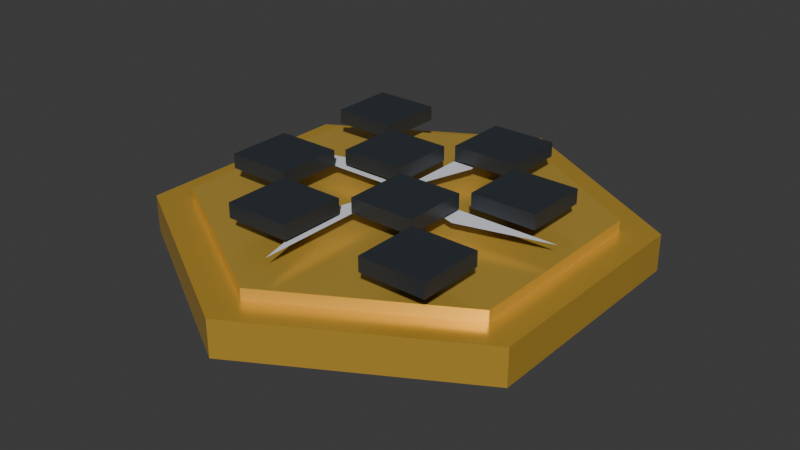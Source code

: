 # Source: item_finish.blend  (saved by Blender 5.2.45; exported with 4.5.12 LTS)
import bpy
from mathutils import Matrix  # noqa: F401  (used for matrix-valued properties, if any)

bpy.ops.wm.read_factory_settings(use_empty=True)
scene = bpy.context.scene
scene.name = 'Scene'

# ---- collections
col_collection = bpy.data.collections.new('Collection'); scene.collection.children.link(col_collection)

# ---- materials (node trees are filled in below, after node groups)
mat_carbon = bpy.data.materials.new('Carbon')
mat_carbon.diffuse_color = (0.035, 0.043, 0.052, 1.0)
mat_gold = bpy.data.materials.new('Gold')
mat_gold.diffuse_color = (0.95, 0.58, 0.08, 1.0)
mat_reward_enamel_finish = bpy.data.materials.new('Reward enamel finish')
mat_reward_enamel_finish.diffuse_color = (0.9, 0.58, 0.1, 1.0)
mat_headlamp = bpy.data.materials.new('Headlamp')
mat_headlamp.diffuse_color = (0.92, 0.94, 1.0, 1.0)

# ---- material node trees
mat_carbon.use_nodes = True; mat_carbon.node_tree.nodes.clear()
_N = mat_carbon.node_tree.nodes; _L = mat_carbon.node_tree.links
n0 = _N.new('ShaderNodeBsdfPrincipled'); n0.name = 'プリンシプルBSDF'; n0.location = (-200, 100)
n0.inputs[0].default_value = (0.035, 0.043, 0.052, 1.0)
n0.inputs[1].default_value = 0.2
n0.inputs[2].default_value = 0.4
n0.inputs[10].default_value = 0.005
n1 = _N.new('ShaderNodeOutputMaterial'); n1.name = 'マテリアル出力'; n1.location = (200, 100)
_L.new(n0.outputs[0], n1.inputs[0])
n1.is_active_output = True
mat_gold.use_nodes = True; mat_gold.node_tree.nodes.clear()
_N = mat_gold.node_tree.nodes; _L = mat_gold.node_tree.links
n0 = _N.new('ShaderNodeBsdfPrincipled'); n0.name = 'プリンシプルBSDF'; n0.location = (-200, 100)
n0.inputs[0].default_value = (0.95, 0.58, 0.08, 1.0)
n0.inputs[1].default_value = 0.6
n0.inputs[2].default_value = 0.3
n0.inputs[10].default_value = 0.005
n1 = _N.new('ShaderNodeOutputMaterial'); n1.name = 'マテリアル出力'; n1.location = (200, 100)
_L.new(n0.outputs[0], n1.inputs[0])
n1.is_active_output = True
mat_reward_enamel_finish.use_nodes = True; mat_reward_enamel_finish.node_tree.nodes.clear()
_N = mat_reward_enamel_finish.node_tree.nodes; _L = mat_reward_enamel_finish.node_tree.links
n0 = _N.new('ShaderNodeBsdfPrincipled'); n0.name = 'プリンシプルBSDF'; n0.location = (-200, 100)
n0.inputs[0].default_value = (0.9, 0.58, 0.1, 1.0)
n0.inputs[1].default_value = 0.55
n0.inputs[2].default_value = 0.25
n0.inputs[10].default_value = 0.005
n1 = _N.new('ShaderNodeOutputMaterial'); n1.name = 'マテリアル出力'; n1.location = (200, 100)
_L.new(n0.outputs[0], n1.inputs[0])
n1.is_active_output = True
mat_headlamp.use_nodes = True; mat_headlamp.node_tree.nodes.clear()
_N = mat_headlamp.node_tree.nodes; _L = mat_headlamp.node_tree.links
n0 = _N.new('ShaderNodeBsdfPrincipled'); n0.name = 'プリンシプルBSDF'; n0.location = (-200, 100)
n0.inputs[0].default_value = (0.92, 0.94, 1.0, 1.0)
n0.inputs[1].default_value = 0.1
n0.inputs[2].default_value = 0.12
n0.inputs[10].default_value = 0.005
n1 = _N.new('ShaderNodeOutputMaterial'); n1.name = 'マテリアル出力'; n1.location = (200, 100)
_L.new(n0.outputs[0], n1.inputs[0])
n1.is_active_output = True

# ---- world
world_world = bpy.data.worlds.new('World'); scene.world = world_world
world_world.use_nodes = True; world_world.node_tree.nodes.clear()
_N = world_world.node_tree.nodes; _L = world_world.node_tree.links
n0 = _N.new('ShaderNodeOutputWorld'); n0.name = 'World Output'; n0.location = (200, 100)
n1 = _N.new('ShaderNodeBackground'); n1.name = 'Background'; n1.location = (-200, 100)
n1.inputs[0].default_value = (0.05088, 0.05088, 0.05088, 1.0)
_L.new(n1.outputs[0], n0.inputs[0])
n0.is_active_output = True
world_world.color = (0.05088, 0.05088, 0.05088)
world_world.sun_shadow_jitter_overblur = 0.0

# ---- meshes
me_mount = bpy.data.meshes.new('Mount')
me_mount.from_pydata([(-0.15, 0.15, -0.025), (0.15, 0.15, -0.025), (0.15, 0.15, 0.025), (-0.15, 0.15, 0.025), (-0.15, -0.15, -0.025), (0.15, -0.15, -0.025), (0.15, -0.15, 0.025), (-0.15, -0.15, 0.025)], [], [(0, 3, 2, 1), (4, 5, 6, 7), (0, 1, 5, 4), (3, 7, 6, 2), (0, 4, 7, 3), (1, 2, 6, 5)])
me_mount.materials.append(mat_carbon)
me_mount.update()
me_enamel_medallion = bpy.data.meshes.new('Enamel medallion')
me_enamel_medallion.from_pydata([(0.0, 0.32, 0.04), (-0.2771, 0.16, 0.04), (-0.2771, -0.16, 0.04), (-3.919e-17, -0.32, 0.04), (0.2771, -0.16, 0.04), (0.2771, 0.16, 0.04), (0.0, 0.32, 0.09), (-0.2771, 0.16, 0.09), (-0.2771, -0.16, 0.09), (-3.919e-17, -0.32, 0.09), (0.2771, -0.16, 0.09), (0.2771, 0.16, 0.09)], [], [(5, 4, 3, 2, 1, 0), (6, 7, 8, 9, 10, 11), (0, 1, 7, 6), (1, 2, 8, 7), (2, 3, 9, 8), (3, 4, 10, 9), (4, 5, 11, 10), (5, 0, 6, 11)])
me_enamel_medallion.materials.append(mat_gold)
me_enamel_medallion.update()
me_inset = bpy.data.meshes.new('Inset')
me_inset.from_pydata([(0.0, 0.27, 0.09), (-0.2338, 0.135, 0.09), (-0.2338, -0.135, 0.09), (-3.307e-17, -0.27, 0.09), (0.2338, -0.135, 0.09), (0.2338, 0.135, 0.09), (0.0, 0.27, 0.105), (-0.2338, 0.135, 0.105), (-0.2338, -0.135, 0.105), (-3.307e-17, -0.27, 0.105), (0.2338, -0.135, 0.105), (0.2338, 0.135, 0.105)], [], [(5, 4, 3, 2, 1, 0), (6, 7, 8, 9, 10, 11), (0, 1, 7, 6), (1, 2, 8, 7), (2, 3, 9, 8), (3, 4, 10, 9), (4, 5, 11, 10), (5, 0, 6, 11)])
me_inset.materials.append(mat_reward_enamel_finish)
me_inset.update()
me_raised_emblem = bpy.data.meshes.new('Raised emblem')
me_raised_emblem.from_pydata([(0.0, 0.0, 0.125), (0.23, 0.0, 0.125), (0.1051, -0.03251, 0.125)], [], [(0, 1, 2)])
me_raised_emblem.materials.append(mat_headlamp)
me_raised_emblem.update()
me_raised_emblem_001 = bpy.data.meshes.new('Raised emblem.001')
me_raised_emblem_001.from_pydata([(0.0, 0.0, 0.125), (1.408e-17, -0.23, 0.125), (-0.03251, -0.1051, 0.125)], [], [(0, 1, 2)])
me_raised_emblem_001.materials.append(mat_headlamp)
me_raised_emblem_001.update()
me_raised_emblem_002 = bpy.data.meshes.new('Raised emblem.002')
me_raised_emblem_002.from_pydata([(0.0, 0.0, 0.125), (-0.23, -2.817e-17, 0.125), (-0.1051, 0.03251, 0.125)], [], [(0, 1, 2)])
me_raised_emblem_002.materials.append(mat_headlamp)
me_raised_emblem_002.update()
me_raised_emblem_003 = bpy.data.meshes.new('Raised emblem.003')
me_raised_emblem_003.from_pydata([(0.0, 0.0, 0.125), (-4.225e-17, 0.23, 0.125), (0.03251, 0.1051, 0.125)], [], [(0, 1, 2)])
me_raised_emblem_003.materials.append(mat_headlamp)
me_raised_emblem_003.update()
me_checker = bpy.data.meshes.new('Checker')
me_checker.from_pydata([(-0.045, 0.045, -0.01), (0.045, 0.045, -0.01), (0.045, 0.045, 0.01), (-0.045, 0.045, 0.01), (-0.045, -0.045, -0.01), (0.045, -0.045, -0.01), (0.045, -0.045, 0.01), (-0.045, -0.045, 0.01)], [], [(0, 3, 2, 1), (4, 5, 6, 7), (0, 1, 5, 4), (3, 7, 6, 2), (0, 4, 7, 3), (1, 2, 6, 5)])
me_checker.materials.append(mat_carbon)
me_checker.update()
me_checker_001 = bpy.data.meshes.new('Checker.001')
me_checker_001.from_pydata([(-0.045, 0.045, -0.01), (0.045, 0.045, -0.01), (0.045, 0.045, 0.01), (-0.045, 0.045, 0.01), (-0.045, -0.045, -0.01), (0.045, -0.045, -0.01), (0.045, -0.045, 0.01), (-0.045, -0.045, 0.01)], [], [(0, 3, 2, 1), (4, 5, 6, 7), (0, 1, 5, 4), (3, 7, 6, 2), (0, 4, 7, 3), (1, 2, 6, 5)])
me_checker_001.materials.append(mat_carbon)
me_checker_001.update()
me_checker_002 = bpy.data.meshes.new('Checker.002')
me_checker_002.from_pydata([(-0.045, 0.045, -0.01), (0.045, 0.045, -0.01), (0.045, 0.045, 0.01), (-0.045, 0.045, 0.01), (-0.045, -0.045, -0.01), (0.045, -0.045, -0.01), (0.045, -0.045, 0.01), (-0.045, -0.045, 0.01)], [], [(0, 3, 2, 1), (4, 5, 6, 7), (0, 1, 5, 4), (3, 7, 6, 2), (0, 4, 7, 3), (1, 2, 6, 5)])
me_checker_002.materials.append(mat_carbon)
me_checker_002.update()
me_checker_003 = bpy.data.meshes.new('Checker.003')
me_checker_003.from_pydata([(-0.045, 0.045, -0.01), (0.045, 0.045, -0.01), (0.045, 0.045, 0.01), (-0.045, 0.045, 0.01), (-0.045, -0.045, -0.01), (0.045, -0.045, -0.01), (0.045, -0.045, 0.01), (-0.045, -0.045, 0.01)], [], [(0, 3, 2, 1), (4, 5, 6, 7), (0, 1, 5, 4), (3, 7, 6, 2), (0, 4, 7, 3), (1, 2, 6, 5)])
me_checker_003.materials.append(mat_carbon)
me_checker_003.update()
me_checker_004 = bpy.data.meshes.new('Checker.004')
me_checker_004.from_pydata([(-0.045, 0.045, -0.01), (0.045, 0.045, -0.01), (0.045, 0.045, 0.01), (-0.045, 0.045, 0.01), (-0.045, -0.045, -0.01), (0.045, -0.045, -0.01), (0.045, -0.045, 0.01), (-0.045, -0.045, 0.01)], [], [(0, 3, 2, 1), (4, 5, 6, 7), (0, 1, 5, 4), (3, 7, 6, 2), (0, 4, 7, 3), (1, 2, 6, 5)])
me_checker_004.materials.append(mat_carbon)
me_checker_004.update()
me_checker_005 = bpy.data.meshes.new('Checker.005')
me_checker_005.from_pydata([(-0.045, 0.045, -0.01), (0.045, 0.045, -0.01), (0.045, 0.045, 0.01), (-0.045, 0.045, 0.01), (-0.045, -0.045, -0.01), (0.045, -0.045, -0.01), (0.045, -0.045, 0.01), (-0.045, -0.045, 0.01)], [], [(0, 3, 2, 1), (4, 5, 6, 7), (0, 1, 5, 4), (3, 7, 6, 2), (0, 4, 7, 3), (1, 2, 6, 5)])
me_checker_005.materials.append(mat_carbon)
me_checker_005.update()
me_checker_006 = bpy.data.meshes.new('Checker.006')
me_checker_006.from_pydata([(-0.045, 0.045, -0.01), (0.045, 0.045, -0.01), (0.045, 0.045, 0.01), (-0.045, 0.045, 0.01), (-0.045, -0.045, -0.01), (0.045, -0.045, -0.01), (0.045, -0.045, 0.01), (-0.045, -0.045, 0.01)], [], [(0, 3, 2, 1), (4, 5, 6, 7), (0, 1, 5, 4), (3, 7, 6, 2), (0, 4, 7, 3), (1, 2, 6, 5)])
me_checker_006.materials.append(mat_carbon)
me_checker_006.update()
me_checker_007 = bpy.data.meshes.new('Checker.007')
me_checker_007.from_pydata([(-0.045, 0.045, -0.01), (0.045, 0.045, -0.01), (0.045, 0.045, 0.01), (-0.045, 0.045, 0.01), (-0.045, -0.045, -0.01), (0.045, -0.045, -0.01), (0.045, -0.045, 0.01), (-0.045, -0.045, 0.01)], [], [(0, 3, 2, 1), (4, 5, 6, 7), (0, 1, 5, 4), (3, 7, 6, 2), (0, 4, 7, 3), (1, 2, 6, 5)])
me_checker_007.materials.append(mat_carbon)
me_checker_007.update()

# ---- objects
ob_mount = bpy.data.objects.new('Mount', me_mount)
ob_enamel_medallion = bpy.data.objects.new('Enamel medallion', me_enamel_medallion)
ob_inset = bpy.data.objects.new('Inset', me_inset)
ob_raised_emblem = bpy.data.objects.new('Raised emblem', me_raised_emblem)
ob_raised_emblem_001 = bpy.data.objects.new('Raised emblem.001', me_raised_emblem_001)
ob_raised_emblem_002 = bpy.data.objects.new('Raised emblem.002', me_raised_emblem_002)
ob_raised_emblem_003 = bpy.data.objects.new('Raised emblem.003', me_raised_emblem_003)
ob_checker = bpy.data.objects.new('Checker', me_checker)
ob_checker_001 = bpy.data.objects.new('Checker.001', me_checker_001)
ob_checker_002 = bpy.data.objects.new('Checker.002', me_checker_002)
ob_checker_003 = bpy.data.objects.new('Checker.003', me_checker_003)
ob_checker_004 = bpy.data.objects.new('Checker.004', me_checker_004)
ob_checker_005 = bpy.data.objects.new('Checker.005', me_checker_005)
ob_checker_006 = bpy.data.objects.new('Checker.006', me_checker_006)
ob_checker_007 = bpy.data.objects.new('Checker.007', me_checker_007)

# ---- transforms, parenting, visibility, modifiers, constraints
ob_mount.location = (0.0, 0.0, 0.025)
_m = ob_mount.modifiers.new('Crafted edge bevel', 'BEVEL')
_m.width = 0.012
_m.width_pct = 0.012
_m.segments = 2
ob_enamel_medallion.location = (0.0, 0.0, 0.0)
ob_inset.location = (0.0, 0.0, 0.0)
ob_raised_emblem.location = (0.0, 0.0, 0.0)
ob_raised_emblem_001.location = (0.0, 0.0, 0.0)
ob_raised_emblem_002.location = (0.0, 0.0, 0.0)
ob_raised_emblem_003.location = (0.0, 0.0, 0.0)
ob_checker.location = (-0.15, 0.15, 0.14)
ob_checker_001.location = (-0.15, -0.05, 0.14)
ob_checker_002.location = (-0.05, 0.05, 0.14)
ob_checker_003.location = (-0.05, -0.15, 0.14)
ob_checker_004.location = (0.05, 0.15, 0.14)
ob_checker_005.location = (0.05, -0.05, 0.14)
ob_checker_006.location = (0.15, 0.05, 0.14)
ob_checker_007.location = (0.15, -0.15, 0.14)

# ---- collection membership
col_collection.objects.link(ob_mount)
col_collection.objects.link(ob_enamel_medallion)
col_collection.objects.link(ob_inset)
col_collection.objects.link(ob_raised_emblem)
col_collection.objects.link(ob_raised_emblem_001)
col_collection.objects.link(ob_raised_emblem_002)
col_collection.objects.link(ob_raised_emblem_003)
col_collection.objects.link(ob_checker)
col_collection.objects.link(ob_checker_001)
col_collection.objects.link(ob_checker_002)
col_collection.objects.link(ob_checker_003)
col_collection.objects.link(ob_checker_004)
col_collection.objects.link(ob_checker_005)
col_collection.objects.link(ob_checker_006)
col_collection.objects.link(ob_checker_007)

# ---- scene / render settings (as saved in the file)
scene.frame_start = 1; scene.frame_end = 250; scene.frame_set(1)
scene.render.engine = 'BLENDER_EEVEE_NEXT'
scene.render.bake_bias = 0.0
scene.render.bake_samples = 0
scene.render.compositor_device = 'GPU'
scene.eevee.use_volume_custom_range = False
scene.eevee.fast_gi_thickness_near = 0.1
scene.eevee.fast_gi_thickness_far = 0.0
scene.eevee.ray_tracing_options.screen_trace_thickness = 0.1
bpy.context.view_layer.update()

# ---- added for rendering (the .blend has no active camera and no usable light): camera, sun
cam_auto = bpy.data.cameras.new('AutoCamera')
cam_auto.lens = 50.0
cam_auto.sensor_width = 36.0
cam_auto.clip_end = 1000.0
ob_auto_camera = bpy.data.objects.new('AutoCamera', cam_auto)
scene.collection.objects.link(ob_auto_camera)
ob_auto_camera.location = (0.795532, -0.954638, 0.711425)
ob_auto_camera.rotation_euler = (1.09748, -7.21219e-08, 0.694738)
scene.camera = ob_auto_camera
light_auto_sun = bpy.data.lights.new('AutoSun', 'SUN')
light_auto_sun.energy = 3.0
light_auto_sun.angle = 0.0523599
ob_auto_sun = bpy.data.objects.new('AutoSun', light_auto_sun)
scene.collection.objects.link(ob_auto_sun)
ob_auto_sun.rotation_euler = (0.872665, 0.174533, 0.523599)
bpy.context.view_layer.update()
